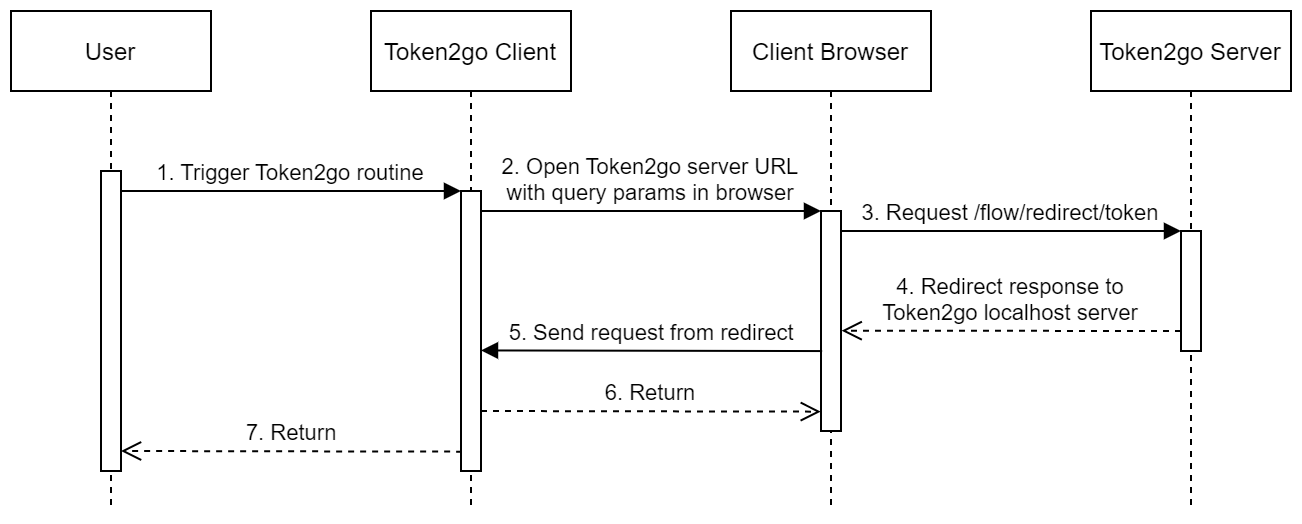

The diagram above was exported from draw.io. Its source (the exported page's mxGraphModel, read from the mxfile embedded in the PNG):
<mxGraphModel dx="1185" dy="714" grid="1" gridSize="10" guides="1" tooltips="1" connect="1" arrows="1" fold="1" page="1" pageScale="1" pageWidth="850" pageHeight="1100" math="0" shadow="0">
  <root>
    <mxCell id="0" />
    <mxCell id="1" parent="0" />
    <mxCell id="VH0GMjheRFiLzlAiEKF6-1" value="Token2go Server" style="shape=umlLifeline;perimeter=lifelinePerimeter;container=1;collapsible=0;recursiveResize=0;rounded=0;shadow=0;strokeWidth=1;" vertex="1" parent="1">
      <mxGeometry x="560" y="420" width="100" height="250" as="geometry" />
    </mxCell>
    <mxCell id="VH0GMjheRFiLzlAiEKF6-2" value="" style="points=[];perimeter=orthogonalPerimeter;rounded=0;shadow=0;strokeWidth=1;" vertex="1" parent="VH0GMjheRFiLzlAiEKF6-1">
      <mxGeometry x="45" y="110" width="10" height="60" as="geometry" />
    </mxCell>
    <mxCell id="VH0GMjheRFiLzlAiEKF6-3" value="Client Browser" style="shape=umlLifeline;perimeter=lifelinePerimeter;container=1;collapsible=0;recursiveResize=0;rounded=0;shadow=0;strokeWidth=1;" vertex="1" parent="1">
      <mxGeometry x="380" y="420" width="100" height="250" as="geometry" />
    </mxCell>
    <mxCell id="VH0GMjheRFiLzlAiEKF6-4" value="" style="points=[];perimeter=orthogonalPerimeter;rounded=0;shadow=0;strokeWidth=1;" vertex="1" parent="VH0GMjheRFiLzlAiEKF6-3">
      <mxGeometry x="45" y="100" width="10" height="110" as="geometry" />
    </mxCell>
    <mxCell id="VH0GMjheRFiLzlAiEKF6-11" value="2. Open Token2go server URL &#10;with query params in browser" style="verticalAlign=bottom;endArrow=block;entryX=0;entryY=0;shadow=0;strokeWidth=1;" edge="1" parent="VH0GMjheRFiLzlAiEKF6-3">
      <mxGeometry relative="1" as="geometry">
        <mxPoint x="-125" y="100.00000000000023" as="sourcePoint" />
        <mxPoint x="45" y="100.00000000000023" as="targetPoint" />
      </mxGeometry>
    </mxCell>
    <mxCell id="VH0GMjheRFiLzlAiEKF6-12" value="3. Request /flow/redirect/token" style="verticalAlign=bottom;endArrow=block;entryX=0;entryY=0;shadow=0;strokeWidth=1;" edge="1" parent="VH0GMjheRFiLzlAiEKF6-3">
      <mxGeometry relative="1" as="geometry">
        <mxPoint x="55" y="110.00000000000023" as="sourcePoint" />
        <mxPoint x="225" y="110.00000000000023" as="targetPoint" />
      </mxGeometry>
    </mxCell>
    <mxCell id="VH0GMjheRFiLzlAiEKF6-15" value="4. Redirect response to&#10;Token2go localhost server" style="verticalAlign=bottom;endArrow=open;shadow=0;strokeWidth=1;dashed=1;endSize=8;entryX=1.036;entryY=0.544;entryDx=0;entryDy=0;entryPerimeter=0;" edge="1" parent="VH0GMjheRFiLzlAiEKF6-3" target="VH0GMjheRFiLzlAiEKF6-4">
      <mxGeometry relative="1" as="geometry">
        <mxPoint x="225" y="160" as="sourcePoint" />
        <mxPoint x="60" y="160" as="targetPoint" />
      </mxGeometry>
    </mxCell>
    <mxCell id="VH0GMjheRFiLzlAiEKF6-5" value="User" style="shape=umlLifeline;perimeter=lifelinePerimeter;container=1;collapsible=0;recursiveResize=0;rounded=0;shadow=0;strokeWidth=1;" vertex="1" parent="1">
      <mxGeometry x="20" y="420" width="100" height="250" as="geometry" />
    </mxCell>
    <mxCell id="VH0GMjheRFiLzlAiEKF6-6" value="" style="points=[];perimeter=orthogonalPerimeter;rounded=0;shadow=0;strokeWidth=1;" vertex="1" parent="VH0GMjheRFiLzlAiEKF6-5">
      <mxGeometry x="45" y="80" width="10" height="150" as="geometry" />
    </mxCell>
    <mxCell id="VH0GMjheRFiLzlAiEKF6-10" value="1. Trigger Token2go routine" style="verticalAlign=bottom;endArrow=block;entryX=0;entryY=0;shadow=0;strokeWidth=1;" edge="1" parent="VH0GMjheRFiLzlAiEKF6-5">
      <mxGeometry relative="1" as="geometry">
        <mxPoint x="55" y="90.00000000000023" as="sourcePoint" />
        <mxPoint x="225" y="90.00000000000023" as="targetPoint" />
      </mxGeometry>
    </mxCell>
    <mxCell id="VH0GMjheRFiLzlAiEKF6-20" value="7. Return" style="verticalAlign=bottom;endArrow=open;entryX=0.943;entryY=0.373;shadow=0;strokeWidth=1;entryDx=0;entryDy=0;entryPerimeter=0;dashed=1;endSize=8;" edge="1" parent="VH0GMjheRFiLzlAiEKF6-5">
      <mxGeometry relative="1" as="geometry">
        <mxPoint x="225.57" y="220.32000000000005" as="sourcePoint" />
        <mxPoint x="55.00000000000006" y="220.0000000000001" as="targetPoint" />
      </mxGeometry>
    </mxCell>
    <mxCell id="VH0GMjheRFiLzlAiEKF6-7" value="Token2go Client" style="shape=umlLifeline;perimeter=lifelinePerimeter;container=1;collapsible=0;recursiveResize=0;rounded=0;shadow=0;strokeWidth=1;" vertex="1" parent="1">
      <mxGeometry x="200" y="420" width="100" height="250" as="geometry" />
    </mxCell>
    <mxCell id="VH0GMjheRFiLzlAiEKF6-8" value="" style="points=[];perimeter=orthogonalPerimeter;rounded=0;shadow=0;strokeWidth=1;" vertex="1" parent="VH0GMjheRFiLzlAiEKF6-7">
      <mxGeometry x="45" y="90" width="10" height="140" as="geometry" />
    </mxCell>
    <mxCell id="VH0GMjheRFiLzlAiEKF6-18" value="5. Send request from redirect" style="verticalAlign=bottom;endArrow=block;entryX=0.943;entryY=0.373;shadow=0;strokeWidth=1;entryDx=0;entryDy=0;entryPerimeter=0;" edge="1" parent="VH0GMjheRFiLzlAiEKF6-7">
      <mxGeometry relative="1" as="geometry">
        <mxPoint x="225.57" y="170.02999999999997" as="sourcePoint" />
        <mxPoint x="55.00000000000006" y="169.71000000000004" as="targetPoint" />
      </mxGeometry>
    </mxCell>
    <mxCell id="VH0GMjheRFiLzlAiEKF6-19" value="6. Return" style="verticalAlign=bottom;endArrow=open;dashed=1;endSize=8;exitX=1.008;exitY=0.623;shadow=0;strokeWidth=1;exitDx=0;exitDy=0;exitPerimeter=0;" edge="1" parent="VH0GMjheRFiLzlAiEKF6-7">
      <mxGeometry relative="1" as="geometry">
        <mxPoint x="224.92000000000002" y="200.32000000000005" as="targetPoint" />
        <mxPoint x="54.999999999999915" y="200.0000000000001" as="sourcePoint" />
      </mxGeometry>
    </mxCell>
  </root>
</mxGraphModel>